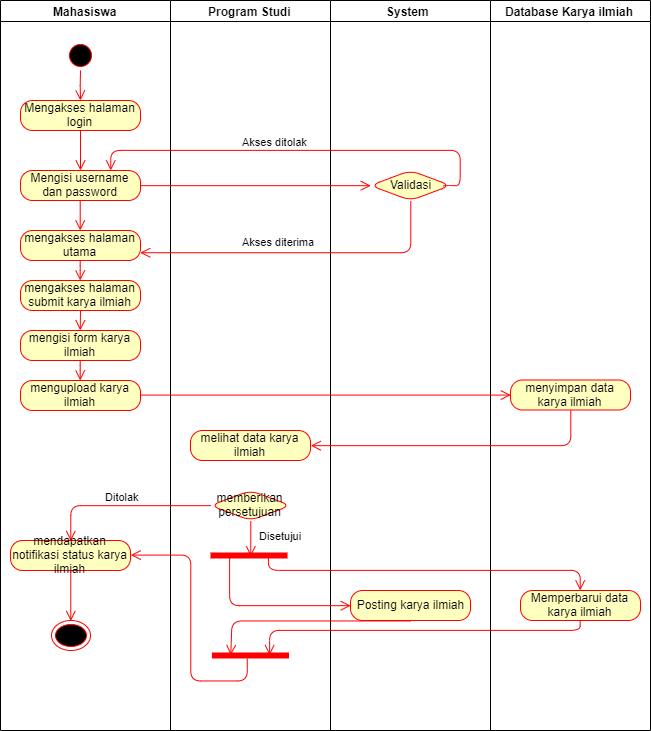

The diagram above was exported from draw.io. Its source (the exported page's mxGraphModel, read from the mxfile embedded in the PNG):
<mxGraphModel dx="1915" dy="906" grid="1" gridSize="10" guides="1" tooltips="1" connect="1" arrows="1" fold="1" page="1" pageScale="1" pageWidth="1100" pageHeight="850" background="#ffffff" math="0" shadow="0">
  <root>
    <mxCell id="0" />
    <mxCell id="1" parent="0" />
    <mxCell id="77e6c97f196da883-2" value="Mahasiswa" style="swimlane;html=1;startSize=21;" parent="1" vertex="1">
      <mxGeometry x="-610" y="30" width="170" height="730" as="geometry" />
    </mxCell>
    <mxCell id="T6DlE1KAsri2wIh53FYG-11" value="" style="ellipse;html=1;shape=startState;fillColor=#000000;strokeColor=#ff0000;" vertex="1" parent="77e6c97f196da883-2">
      <mxGeometry x="65" y="40" width="30" height="30" as="geometry" />
    </mxCell>
    <mxCell id="T6DlE1KAsri2wIh53FYG-12" value="" style="edgeStyle=orthogonalEdgeStyle;html=1;verticalAlign=bottom;endArrow=open;endSize=8;strokeColor=#ff0000;" edge="1" source="T6DlE1KAsri2wIh53FYG-11" parent="77e6c97f196da883-2">
      <mxGeometry relative="1" as="geometry">
        <mxPoint x="80" y="100" as="targetPoint" />
      </mxGeometry>
    </mxCell>
    <mxCell id="T6DlE1KAsri2wIh53FYG-15" value="Mengakses halaman login" style="rounded=1;whiteSpace=wrap;html=1;arcSize=40;fontColor=#000000;fillColor=#ffffc0;strokeColor=#ff0000;" vertex="1" parent="77e6c97f196da883-2">
      <mxGeometry x="20" y="100" width="120" height="30" as="geometry" />
    </mxCell>
    <mxCell id="T6DlE1KAsri2wIh53FYG-16" value="" style="edgeStyle=orthogonalEdgeStyle;html=1;verticalAlign=bottom;endArrow=open;endSize=8;strokeColor=#ff0000;" edge="1" source="T6DlE1KAsri2wIh53FYG-15" parent="77e6c97f196da883-2">
      <mxGeometry relative="1" as="geometry">
        <mxPoint x="80" y="170" as="targetPoint" />
      </mxGeometry>
    </mxCell>
    <mxCell id="T6DlE1KAsri2wIh53FYG-17" value="Mengisi username dan password" style="rounded=1;whiteSpace=wrap;html=1;arcSize=40;fontColor=#000000;fillColor=#ffffc0;strokeColor=#ff0000;" vertex="1" parent="77e6c97f196da883-2">
      <mxGeometry x="20" y="170" width="120" height="30" as="geometry" />
    </mxCell>
    <mxCell id="T6DlE1KAsri2wIh53FYG-25" value="mengakses halaman utama" style="rounded=1;whiteSpace=wrap;html=1;arcSize=40;fontColor=#000000;fillColor=#ffffc0;strokeColor=#ff0000;" vertex="1" parent="77e6c97f196da883-2">
      <mxGeometry x="20" y="230" width="120" height="30" as="geometry" />
    </mxCell>
    <mxCell id="T6DlE1KAsri2wIh53FYG-26" value="mengakses halaman submit karya ilmiah" style="rounded=1;whiteSpace=wrap;html=1;arcSize=40;fontColor=#000000;fillColor=#ffffc0;strokeColor=#ff0000;" vertex="1" parent="77e6c97f196da883-2">
      <mxGeometry x="20" y="280" width="120" height="30" as="geometry" />
    </mxCell>
    <mxCell id="T6DlE1KAsri2wIh53FYG-27" value="mengisi form karya ilmiah" style="rounded=1;whiteSpace=wrap;html=1;arcSize=40;fontColor=#000000;fillColor=#ffffc0;strokeColor=#ff0000;" vertex="1" parent="77e6c97f196da883-2">
      <mxGeometry x="20" y="330" width="120" height="30" as="geometry" />
    </mxCell>
    <mxCell id="T6DlE1KAsri2wIh53FYG-37" value="mengupload karya ilmiah" style="rounded=1;whiteSpace=wrap;html=1;arcSize=40;fontColor=#000000;fillColor=#ffffc0;strokeColor=#ff0000;" vertex="1" parent="77e6c97f196da883-2">
      <mxGeometry x="20" y="380" width="120" height="30" as="geometry" />
    </mxCell>
    <mxCell id="T6DlE1KAsri2wIh53FYG-38" value="" style="edgeStyle=orthogonalEdgeStyle;html=1;verticalAlign=bottom;endArrow=open;endSize=8;strokeColor=#ff0000;exitX=0.5;exitY=1;exitDx=0;exitDy=0;entryX=0.5;entryY=0;entryDx=0;entryDy=0;" edge="1" parent="77e6c97f196da883-2" source="T6DlE1KAsri2wIh53FYG-17" target="T6DlE1KAsri2wIh53FYG-25">
      <mxGeometry relative="1" as="geometry">
        <mxPoint x="90" y="110" as="targetPoint" />
        <mxPoint x="90" y="80" as="sourcePoint" />
      </mxGeometry>
    </mxCell>
    <mxCell id="T6DlE1KAsri2wIh53FYG-39" value="" style="edgeStyle=orthogonalEdgeStyle;html=1;verticalAlign=bottom;endArrow=open;endSize=8;strokeColor=#ff0000;exitX=0.5;exitY=1;exitDx=0;exitDy=0;" edge="1" parent="77e6c97f196da883-2" source="T6DlE1KAsri2wIh53FYG-25" target="T6DlE1KAsri2wIh53FYG-26">
      <mxGeometry relative="1" as="geometry">
        <mxPoint x="90.33333333333348" y="239.66666666666674" as="targetPoint" />
        <mxPoint x="90.33333333333348" y="209.66666666666674" as="sourcePoint" />
      </mxGeometry>
    </mxCell>
    <mxCell id="T6DlE1KAsri2wIh53FYG-41" value="" style="edgeStyle=orthogonalEdgeStyle;html=1;verticalAlign=bottom;endArrow=open;endSize=8;strokeColor=#ff0000;exitX=0.5;exitY=1;exitDx=0;exitDy=0;" edge="1" parent="77e6c97f196da883-2" source="T6DlE1KAsri2wIh53FYG-27" target="T6DlE1KAsri2wIh53FYG-37">
      <mxGeometry relative="1" as="geometry">
        <mxPoint x="110.33333333333348" y="259.66666666666674" as="targetPoint" />
        <mxPoint x="110.33333333333348" y="229.66666666666674" as="sourcePoint" />
      </mxGeometry>
    </mxCell>
    <mxCell id="T6DlE1KAsri2wIh53FYG-49" value="mendapatkan notifikasi status karya ilmiah" style="rounded=1;whiteSpace=wrap;html=1;arcSize=40;fontColor=#000000;fillColor=#ffffc0;strokeColor=#ff0000;" vertex="1" parent="77e6c97f196da883-2">
      <mxGeometry x="10" y="540" width="120" height="30" as="geometry" />
    </mxCell>
    <mxCell id="T6DlE1KAsri2wIh53FYG-51" value="" style="ellipse;html=1;shape=endState;fillColor=#000000;strokeColor=#ff0000;rounded=1;" vertex="1" parent="77e6c97f196da883-2">
      <mxGeometry x="51" y="620" width="39" height="30" as="geometry" />
    </mxCell>
    <mxCell id="T6DlE1KAsri2wIh53FYG-52" value="" style="edgeStyle=orthogonalEdgeStyle;html=1;verticalAlign=bottom;endArrow=open;endSize=8;strokeColor=#ff0000;exitX=0.5;exitY=1;exitDx=0;exitDy=0;entryX=0.5;entryY=0;entryDx=0;entryDy=0;" edge="1" parent="77e6c97f196da883-2" source="T6DlE1KAsri2wIh53FYG-49" target="T6DlE1KAsri2wIh53FYG-51">
      <mxGeometry relative="1" as="geometry">
        <mxPoint x="80" y="550" as="targetPoint" />
        <mxPoint x="220" y="515" as="sourcePoint" />
      </mxGeometry>
    </mxCell>
    <mxCell id="T6DlE1KAsri2wIh53FYG-10" value="Program Studi" style="swimlane;html=1;startSize=21;" vertex="1" parent="1">
      <mxGeometry x="-440" y="30" width="160" height="730" as="geometry" />
    </mxCell>
    <mxCell id="T6DlE1KAsri2wIh53FYG-46" value="melihat data karya ilmiah" style="rounded=1;whiteSpace=wrap;html=1;arcSize=40;fontColor=#000000;fillColor=#ffffc0;strokeColor=#ff0000;" vertex="1" parent="T6DlE1KAsri2wIh53FYG-10">
      <mxGeometry x="20" y="430" width="120" height="30" as="geometry" />
    </mxCell>
    <mxCell id="T6DlE1KAsri2wIh53FYG-47" value="memberikan persetujuan" style="rhombus;whiteSpace=wrap;html=1;fillColor=#ffffc0;strokeColor=#ff0000;rounded=1;" vertex="1" parent="T6DlE1KAsri2wIh53FYG-10">
      <mxGeometry x="40" y="490" width="80" height="30" as="geometry" />
    </mxCell>
    <mxCell id="T6DlE1KAsri2wIh53FYG-55" value="" style="shape=line;html=1;strokeWidth=6;strokeColor=#ff0000;rounded=1;" vertex="1" parent="T6DlE1KAsri2wIh53FYG-10">
      <mxGeometry x="40" y="550" width="77" height="10" as="geometry" />
    </mxCell>
    <mxCell id="T6DlE1KAsri2wIh53FYG-57" value="Disetujui" style="edgeStyle=orthogonalEdgeStyle;html=1;verticalAlign=bottom;endArrow=open;endSize=8;strokeColor=#ff0000;exitX=0.5;exitY=1;exitDx=0;exitDy=0;entryX=0.525;entryY=0.633;entryDx=0;entryDy=0;entryPerimeter=0;" edge="1" parent="T6DlE1KAsri2wIh53FYG-10" source="T6DlE1KAsri2wIh53FYG-47" target="T6DlE1KAsri2wIh53FYG-55">
      <mxGeometry x="0.3" y="30" relative="1" as="geometry">
        <mxPoint x="-80" y="390" as="targetPoint" />
        <mxPoint x="-80" y="370" as="sourcePoint" />
        <mxPoint as="offset" />
      </mxGeometry>
    </mxCell>
    <mxCell id="T6DlE1KAsri2wIh53FYG-61" value="" style="shape=line;html=1;strokeWidth=6;strokeColor=#ff0000;rounded=1;" vertex="1" parent="T6DlE1KAsri2wIh53FYG-10">
      <mxGeometry x="41.5" y="650" width="77" height="10" as="geometry" />
    </mxCell>
    <mxCell id="T6DlE1KAsri2wIh53FYG-13" value="System&amp;nbsp;" style="swimlane;html=1;startSize=21;" vertex="1" parent="1">
      <mxGeometry x="-280" y="30" width="160" height="730" as="geometry" />
    </mxCell>
    <mxCell id="T6DlE1KAsri2wIh53FYG-21" value="Validasi" style="rhombus;whiteSpace=wrap;html=1;fillColor=#ffffc0;strokeColor=#ff0000;rounded=1;" vertex="1" parent="T6DlE1KAsri2wIh53FYG-13">
      <mxGeometry x="40" y="170" width="80" height="30" as="geometry" />
    </mxCell>
    <mxCell id="T6DlE1KAsri2wIh53FYG-58" value="Posting karya ilmiah" style="rounded=1;whiteSpace=wrap;html=1;arcSize=40;fontColor=#000000;fillColor=#ffffc0;strokeColor=#ff0000;" vertex="1" parent="T6DlE1KAsri2wIh53FYG-13">
      <mxGeometry x="20" y="590" width="120" height="30" as="geometry" />
    </mxCell>
    <mxCell id="T6DlE1KAsri2wIh53FYG-19" value="Database Karya ilmiah" style="swimlane;html=1;startSize=21;" vertex="1" parent="1">
      <mxGeometry x="-120" y="30" width="160" height="730" as="geometry" />
    </mxCell>
    <mxCell id="T6DlE1KAsri2wIh53FYG-42" value="menyimpan data karya ilmiah" style="rounded=1;whiteSpace=wrap;html=1;arcSize=40;fontColor=#000000;fillColor=#ffffc0;strokeColor=#ff0000;" vertex="1" parent="T6DlE1KAsri2wIh53FYG-19">
      <mxGeometry x="20" y="379.5" width="120" height="30" as="geometry" />
    </mxCell>
    <mxCell id="T6DlE1KAsri2wIh53FYG-59" value="Memperbarui data karya ilmiah" style="rounded=1;whiteSpace=wrap;html=1;arcSize=40;fontColor=#000000;fillColor=#ffffc0;strokeColor=#ff0000;" vertex="1" parent="T6DlE1KAsri2wIh53FYG-19">
      <mxGeometry x="30" y="590" width="120" height="30" as="geometry" />
    </mxCell>
    <mxCell id="T6DlE1KAsri2wIh53FYG-24" value="" style="edgeStyle=orthogonalEdgeStyle;html=1;verticalAlign=bottom;endArrow=open;endSize=8;strokeColor=#ff0000;exitX=1;exitY=0.5;exitDx=0;exitDy=0;entryX=0;entryY=0.5;entryDx=0;entryDy=0;" edge="1" parent="1" source="T6DlE1KAsri2wIh53FYG-17" target="T6DlE1KAsri2wIh53FYG-21">
      <mxGeometry relative="1" as="geometry">
        <mxPoint x="-520" y="210" as="targetPoint" />
        <mxPoint x="-520" y="170" as="sourcePoint" />
      </mxGeometry>
    </mxCell>
    <mxCell id="T6DlE1KAsri2wIh53FYG-22" value="Akses ditolak" style="edgeStyle=orthogonalEdgeStyle;html=1;align=left;verticalAlign=bottom;endArrow=open;endSize=8;strokeColor=#ff0000;entryX=0.75;entryY=0;entryDx=0;entryDy=0;exitX=0.913;exitY=0.533;exitDx=0;exitDy=0;exitPerimeter=0;" edge="1" source="T6DlE1KAsri2wIh53FYG-21" parent="1" target="T6DlE1KAsri2wIh53FYG-17">
      <mxGeometry x="0.2943" relative="1" as="geometry">
        <mxPoint x="-60" y="220" as="targetPoint" />
        <Array as="points">
          <mxPoint x="-167" y="215" />
          <mxPoint x="-150" y="215" />
          <mxPoint x="-150" y="180" />
          <mxPoint x="-500" y="180" />
        </Array>
        <mxPoint as="offset" />
      </mxGeometry>
    </mxCell>
    <mxCell id="T6DlE1KAsri2wIh53FYG-23" value="Akses diterima" style="edgeStyle=orthogonalEdgeStyle;html=1;align=left;verticalAlign=top;endArrow=open;endSize=8;strokeColor=#ff0000;entryX=1;entryY=0.75;entryDx=0;entryDy=0;exitX=0.5;exitY=1;exitDx=0;exitDy=0;" edge="1" source="T6DlE1KAsri2wIh53FYG-21" parent="1" target="T6DlE1KAsri2wIh53FYG-25">
      <mxGeometry x="0.3808" y="-23" relative="1" as="geometry">
        <mxPoint x="-200" y="300" as="targetPoint" />
        <mxPoint as="offset" />
      </mxGeometry>
    </mxCell>
    <mxCell id="T6DlE1KAsri2wIh53FYG-40" value="" style="edgeStyle=orthogonalEdgeStyle;html=1;verticalAlign=bottom;endArrow=open;endSize=8;strokeColor=#ff0000;entryX=0.5;entryY=0;entryDx=0;entryDy=0;" edge="1" parent="1" target="T6DlE1KAsri2wIh53FYG-27">
      <mxGeometry relative="1" as="geometry">
        <mxPoint x="-509.6666666666665" y="279.66666666666674" as="targetPoint" />
        <mxPoint x="-530" y="340" as="sourcePoint" />
      </mxGeometry>
    </mxCell>
    <mxCell id="T6DlE1KAsri2wIh53FYG-43" value="" style="edgeStyle=orthogonalEdgeStyle;html=1;verticalAlign=bottom;endArrow=open;endSize=8;strokeColor=#ff0000;exitX=1;exitY=0.5;exitDx=0;exitDy=0;entryX=0;entryY=0.5;entryDx=0;entryDy=0;" edge="1" parent="1" source="T6DlE1KAsri2wIh53FYG-37" target="T6DlE1KAsri2wIh53FYG-42">
      <mxGeometry relative="1" as="geometry">
        <mxPoint x="-519.6666666666665" y="420" as="targetPoint" />
        <mxPoint x="-519.6666666666665" y="399.66666666666674" as="sourcePoint" />
      </mxGeometry>
    </mxCell>
    <mxCell id="T6DlE1KAsri2wIh53FYG-48" value="" style="edgeStyle=orthogonalEdgeStyle;html=1;verticalAlign=bottom;endArrow=open;endSize=8;strokeColor=#ff0000;exitX=0.5;exitY=1;exitDx=0;exitDy=0;entryX=1;entryY=0.5;entryDx=0;entryDy=0;" edge="1" parent="1" source="T6DlE1KAsri2wIh53FYG-42" target="T6DlE1KAsri2wIh53FYG-46">
      <mxGeometry relative="1" as="geometry">
        <mxPoint x="-90" y="435" as="targetPoint" />
        <mxPoint x="-460" y="435" as="sourcePoint" />
      </mxGeometry>
    </mxCell>
    <mxCell id="T6DlE1KAsri2wIh53FYG-50" value="Ditolak" style="edgeStyle=orthogonalEdgeStyle;html=1;verticalAlign=bottom;endArrow=open;endSize=8;strokeColor=#ff0000;exitX=0;exitY=0.5;exitDx=0;exitDy=0;entryX=0.5;entryY=0;entryDx=0;entryDy=0;" edge="1" parent="1" source="T6DlE1KAsri2wIh53FYG-47" target="T6DlE1KAsri2wIh53FYG-49">
      <mxGeometry relative="1" as="geometry">
        <mxPoint x="-480" y="535" as="targetPoint" />
        <mxPoint x="-520" y="400" as="sourcePoint" />
      </mxGeometry>
    </mxCell>
    <mxCell id="T6DlE1KAsri2wIh53FYG-56" value="" style="edgeStyle=orthogonalEdgeStyle;html=1;verticalAlign=bottom;endArrow=open;endSize=8;strokeColor=#ff0000;exitX=0.25;exitY=0.5;exitDx=0;exitDy=0;exitPerimeter=0;entryX=0;entryY=0.5;entryDx=0;entryDy=0;" edge="1" source="T6DlE1KAsri2wIh53FYG-55" parent="1" target="T6DlE1KAsri2wIh53FYG-58">
      <mxGeometry relative="1" as="geometry">
        <mxPoint x="-380" y="630" as="targetPoint" />
        <Array as="points">
          <mxPoint x="-381" y="635" />
        </Array>
      </mxGeometry>
    </mxCell>
    <mxCell id="T6DlE1KAsri2wIh53FYG-60" value="" style="edgeStyle=orthogonalEdgeStyle;html=1;verticalAlign=bottom;endArrow=open;endSize=8;strokeColor=#ff0000;exitX=0.75;exitY=0.5;exitDx=0;exitDy=0;exitPerimeter=0;entryX=0.5;entryY=0;entryDx=0;entryDy=0;" edge="1" parent="1" source="T6DlE1KAsri2wIh53FYG-55" target="T6DlE1KAsri2wIh53FYG-59">
      <mxGeometry relative="1" as="geometry">
        <mxPoint x="-250" y="645" as="targetPoint" />
        <mxPoint x="-371" y="605" as="sourcePoint" />
        <Array as="points">
          <mxPoint x="-342" y="600" />
          <mxPoint x="-30" y="600" />
        </Array>
      </mxGeometry>
    </mxCell>
    <mxCell id="T6DlE1KAsri2wIh53FYG-62" value="" style="edgeStyle=orthogonalEdgeStyle;html=1;verticalAlign=bottom;endArrow=open;endSize=8;strokeColor=#ff0000;exitX=0.5;exitY=1;exitDx=0;exitDy=0;entryX=0.25;entryY=0.5;entryDx=0;entryDy=0;entryPerimeter=0;" edge="1" parent="1" source="T6DlE1KAsri2wIh53FYG-58" target="T6DlE1KAsri2wIh53FYG-61">
      <mxGeometry relative="1" as="geometry">
        <mxPoint x="-250" y="645" as="targetPoint" />
        <mxPoint x="-371" y="595" as="sourcePoint" />
        <Array as="points">
          <mxPoint x="-379" y="650" />
        </Array>
      </mxGeometry>
    </mxCell>
    <mxCell id="T6DlE1KAsri2wIh53FYG-63" value="" style="edgeStyle=orthogonalEdgeStyle;html=1;verticalAlign=bottom;endArrow=open;endSize=8;strokeColor=#ff0000;exitX=0.5;exitY=1;exitDx=0;exitDy=0;entryX=0.75;entryY=0.5;entryDx=0;entryDy=0;entryPerimeter=0;" edge="1" parent="1" source="T6DlE1KAsri2wIh53FYG-59" target="T6DlE1KAsri2wIh53FYG-61">
      <mxGeometry relative="1" as="geometry">
        <mxPoint x="-369" y="695" as="targetPoint" />
        <mxPoint x="-190" y="660" as="sourcePoint" />
        <Array as="points">
          <mxPoint x="-30" y="660" />
          <mxPoint x="-341" y="660" />
        </Array>
      </mxGeometry>
    </mxCell>
    <mxCell id="T6DlE1KAsri2wIh53FYG-64" value="" style="edgeStyle=orthogonalEdgeStyle;html=1;verticalAlign=bottom;endArrow=open;endSize=8;strokeColor=#ff0000;exitX=0.461;exitY=0.8;exitDx=0;exitDy=0;entryX=1;entryY=0.5;entryDx=0;entryDy=0;exitPerimeter=0;" edge="1" parent="1" source="T6DlE1KAsri2wIh53FYG-61" target="T6DlE1KAsri2wIh53FYG-49">
      <mxGeometry relative="1" as="geometry">
        <mxPoint x="-359" y="705" as="targetPoint" />
        <mxPoint x="-180" y="670" as="sourcePoint" />
        <Array as="points">
          <mxPoint x="-363" y="710" />
          <mxPoint x="-420" y="710" />
          <mxPoint x="-420" y="585" />
        </Array>
      </mxGeometry>
    </mxCell>
  </root>
</mxGraphModel>